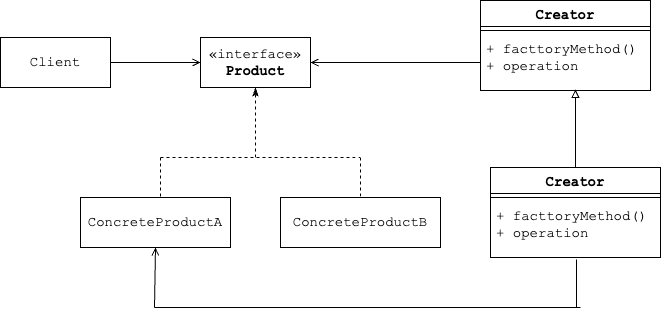

The diagram above was exported from draw.io. Its source (the exported page's mxGraphModel, read from the mxfile embedded in the PNG):
<mxGraphModel dx="977" dy="708" grid="1" gridSize="10" guides="1" tooltips="1" connect="1" arrows="1" fold="1" page="1" pageScale="1" pageWidth="827" pageHeight="1169" math="0" shadow="0">
  <root>
    <mxCell id="0" />
    <mxCell id="1" parent="0" />
    <mxCell id="4" value="" style="edgeStyle=orthogonalEdgeStyle;rounded=0;orthogonalLoop=1;jettySize=auto;html=1;exitX=1;exitY=0.5;exitDx=0;exitDy=0;fontFamily=Courier New;fontSize=14;endArrow=open;endFill=0;" parent="1" source="2" target="3" edge="1">
      <mxGeometry relative="1" as="geometry" />
    </mxCell>
    <mxCell id="2" value="Client" style="html=1;whiteSpace=wrap;fontFamily=Courier New;fontSize=14;" parent="1" vertex="1">
      <mxGeometry x="260" y="180" width="110" height="50" as="geometry" />
    </mxCell>
    <mxCell id="3" value="«interface»&lt;br style=&quot;font-size: 14px;&quot;&gt;&lt;b style=&quot;font-size: 14px;&quot;&gt;Product&lt;/b&gt;" style="html=1;whiteSpace=wrap;fontFamily=Courier New;fontSize=14;" parent="1" vertex="1">
      <mxGeometry x="460" y="180" width="110" height="50" as="geometry" />
    </mxCell>
    <mxCell id="5" value="Creator" style="swimlane;fontStyle=1;align=center;verticalAlign=top;childLayout=stackLayout;horizontal=1;startSize=26;horizontalStack=0;resizeParent=1;resizeParentMax=0;resizeLast=0;collapsible=1;marginBottom=0;whiteSpace=wrap;html=1;fontFamily=Courier New;fontSize=14;" parent="1" vertex="1">
      <mxGeometry x="740" y="143" width="170" height="90" as="geometry" />
    </mxCell>
    <mxCell id="7" value="" style="line;strokeWidth=1;fillColor=none;align=left;verticalAlign=middle;spacingTop=-1;spacingLeft=3;spacingRight=3;rotatable=0;labelPosition=right;points=[];portConstraint=eastwest;strokeColor=inherit;fontFamily=Courier New;fontSize=14;" parent="5" vertex="1">
      <mxGeometry y="26" width="170" height="8" as="geometry" />
    </mxCell>
    <mxCell id="8" value="+ facttoryMethod()&lt;br style=&quot;font-size: 14px;&quot;&gt;+ operation" style="text;strokeColor=none;fillColor=none;align=left;verticalAlign=top;spacingLeft=4;spacingRight=4;overflow=hidden;rotatable=0;points=[[0,0.5],[1,0.5]];portConstraint=eastwest;whiteSpace=wrap;html=1;fontFamily=Courier New;fontSize=14;" parent="5" vertex="1">
      <mxGeometry y="34" width="170" height="56" as="geometry" />
    </mxCell>
    <mxCell id="9" style="edgeStyle=orthogonalEdgeStyle;rounded=0;orthogonalLoop=1;jettySize=auto;html=1;exitX=0;exitY=0.5;exitDx=0;exitDy=0;fontFamily=Courier New;fontSize=14;endArrow=open;endFill=0;" parent="1" source="8" target="3" edge="1">
      <mxGeometry relative="1" as="geometry" />
    </mxCell>
    <mxCell id="10" value="ConcreteProductA" style="html=1;whiteSpace=wrap;fontFamily=Courier New;fontSize=14;" parent="1" vertex="1">
      <mxGeometry x="340" y="340" width="150" height="50" as="geometry" />
    </mxCell>
    <mxCell id="11" value="ConcreteProductB" style="html=1;whiteSpace=wrap;fontFamily=Courier New;fontSize=14;" parent="1" vertex="1">
      <mxGeometry x="540" y="340" width="160" height="50" as="geometry" />
    </mxCell>
    <mxCell id="18" value="" style="endArrow=none;html=1;rounded=0;entryX=0.5;entryY=0;entryDx=0;entryDy=0;dashed=1;" parent="1" target="11" edge="1">
      <mxGeometry width="50" height="50" relative="1" as="geometry">
        <mxPoint x="620" y="300" as="sourcePoint" />
        <mxPoint x="550" y="150" as="targetPoint" />
      </mxGeometry>
    </mxCell>
    <mxCell id="21" value="" style="endArrow=none;html=1;rounded=0;entryX=0.5;entryY=0;entryDx=0;entryDy=0;dashed=1;" parent="1" edge="1">
      <mxGeometry width="50" height="50" relative="1" as="geometry">
        <mxPoint x="420" y="300" as="sourcePoint" />
        <mxPoint x="420" y="340" as="targetPoint" />
        <Array as="points">
          <mxPoint x="420" y="330" />
        </Array>
      </mxGeometry>
    </mxCell>
    <mxCell id="22" value="" style="endArrow=none;html=1;rounded=0;dashed=1;" parent="1" edge="1">
      <mxGeometry width="50" height="50" relative="1" as="geometry">
        <mxPoint x="420" y="300" as="sourcePoint" />
        <mxPoint x="620" y="300" as="targetPoint" />
      </mxGeometry>
    </mxCell>
    <mxCell id="24" value="" style="endArrow=classicThin;html=1;rounded=0;entryX=0.5;entryY=1;entryDx=0;entryDy=0;dashed=1;endFill=1;" parent="1" target="3" edge="1">
      <mxGeometry width="50" height="50" relative="1" as="geometry">
        <mxPoint x="515" y="300" as="sourcePoint" />
        <mxPoint x="560" y="290" as="targetPoint" />
      </mxGeometry>
    </mxCell>
    <mxCell id="26" value="Creator" style="swimlane;fontStyle=1;align=center;verticalAlign=top;childLayout=stackLayout;horizontal=1;startSize=26;horizontalStack=0;resizeParent=1;resizeParentMax=0;resizeLast=0;collapsible=1;marginBottom=0;whiteSpace=wrap;html=1;fontFamily=Courier New;fontSize=14;" parent="1" vertex="1">
      <mxGeometry x="750" y="310" width="170" height="90" as="geometry" />
    </mxCell>
    <mxCell id="27" value="" style="line;strokeWidth=1;fillColor=none;align=left;verticalAlign=middle;spacingTop=-1;spacingLeft=3;spacingRight=3;rotatable=0;labelPosition=right;points=[];portConstraint=eastwest;strokeColor=inherit;fontFamily=Courier New;fontSize=14;" parent="26" vertex="1">
      <mxGeometry y="26" width="170" height="8" as="geometry" />
    </mxCell>
    <mxCell id="28" value="+ facttoryMethod()&lt;br style=&quot;font-size: 14px;&quot;&gt;+ operation" style="text;strokeColor=none;fillColor=none;align=left;verticalAlign=top;spacingLeft=4;spacingRight=4;overflow=hidden;rotatable=0;points=[[0,0.5],[1,0.5]];portConstraint=eastwest;whiteSpace=wrap;html=1;fontFamily=Courier New;fontSize=14;" parent="26" vertex="1">
      <mxGeometry y="34" width="170" height="56" as="geometry" />
    </mxCell>
    <mxCell id="30" style="edgeStyle=orthogonalEdgeStyle;rounded=0;orthogonalLoop=1;jettySize=auto;html=1;exitX=0.5;exitY=0;exitDx=0;exitDy=0;entryX=0.559;entryY=0.982;entryDx=0;entryDy=0;entryPerimeter=0;endArrow=block;endFill=0;" parent="1" source="26" target="8" edge="1">
      <mxGeometry relative="1" as="geometry" />
    </mxCell>
    <mxCell id="mepmKlIL7FCm1W1kXsgW-34" value="" style="endArrow=none;html=1;rounded=0;" edge="1" parent="1">
      <mxGeometry width="50" height="50" relative="1" as="geometry">
        <mxPoint x="414" y="450" as="sourcePoint" />
        <mxPoint x="840" y="450" as="targetPoint" />
      </mxGeometry>
    </mxCell>
    <mxCell id="mepmKlIL7FCm1W1kXsgW-35" value="" style="endArrow=open;html=1;rounded=0;entryX=0.5;entryY=1;entryDx=0;entryDy=0;endFill=0;" edge="1" parent="1" target="10">
      <mxGeometry width="50" height="50" relative="1" as="geometry">
        <mxPoint x="414" y="450" as="sourcePoint" />
        <mxPoint x="464" y="400" as="targetPoint" />
      </mxGeometry>
    </mxCell>
    <mxCell id="mepmKlIL7FCm1W1kXsgW-36" value="" style="endArrow=none;html=1;rounded=0;entryX=0.506;entryY=1.036;entryDx=0;entryDy=0;entryPerimeter=0;" edge="1" parent="1" target="28">
      <mxGeometry width="50" height="50" relative="1" as="geometry">
        <mxPoint x="836" y="450" as="sourcePoint" />
        <mxPoint x="877" y="400" as="targetPoint" />
      </mxGeometry>
    </mxCell>
  </root>
</mxGraphModel>